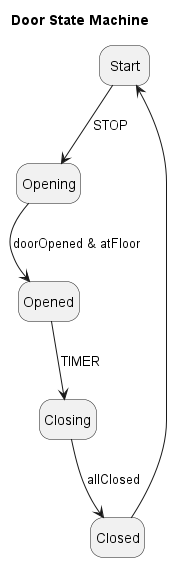

The diagram above was rendered by PlantUML. Its source (embedded in the PNG):
@startuml 
title Door State Machine
hide empty description


State "Start" as S
State "Opening" as O
State "Opened" as Opened
State "Closing" as Closing
State "Closed" as Closed

S-->O: STOP


O-->Opened: doorOpened & atFloor

Opened-->Closing: TIMER


Closing-->Closed: allClosed

Closed --> S
    
    



@enduml